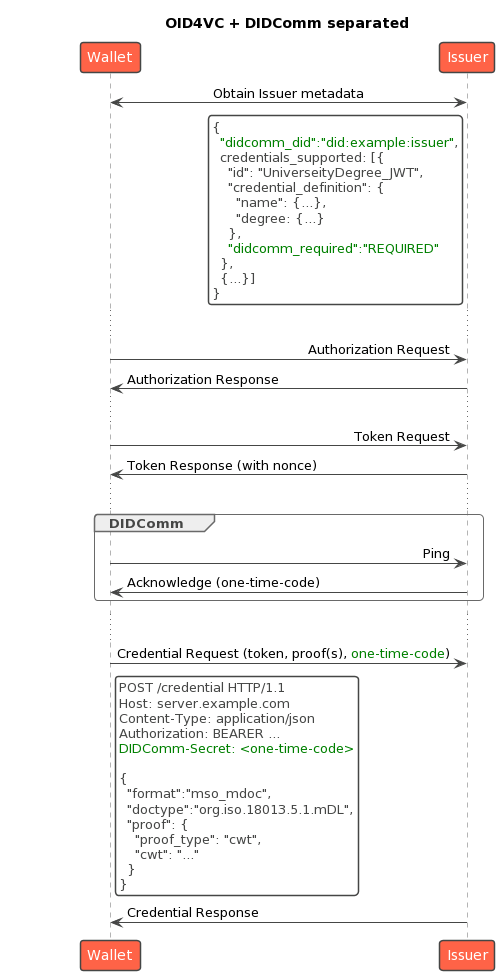

The diagram above was rendered by PlantUML. Its source (embedded in the PNG):
@startuml
!theme vibrant
!pragma teoz true
title "OID4VC + DIDComm separated"
participant Wallet
participant "Issuer" as CI
skinparam ParticipantPadding 75
skinparam sequenceMessageAlign reverseDirection

Wallet <-> CI: Obtain Issuer metadata
rnote left of CI #FFFFFF
{
  <color green>"didcomm_did":"did:example:issuer"</color>,
  credentials_supported: [{
    "id": "UniverseityDegree_JWT",
    "credential_definition": {
      "name": {...},
      "degree: {...}
    },
    <color green>"didcomm_required":"REQUIRED"</color>
  },
  {...}]
}
end rnote

...

Wallet -> CI: Authorization Request
Wallet <- CI: Authorization Response

...

Wallet -> CI: Token Request
Wallet <- CI: Token Response (with nonce)

...

group DIDComm
  Wallet -> CI: Ping
  Wallet <- CI: Acknowledge (one-time-code)
end

...

Wallet -> CI: Credential Request (token, proof(s), <color green>one-time-code</color>)
rnote right of Wallet #FFFFFF
POST /credential HTTP/1.1
Host: server.example.com
Content-Type: application/json
Authorization: BEARER ...
<color green>DIDComm-Secret: <one-time-code></color>

{
  "format":"mso_mdoc",
  "doctype":"org.iso.18013.5.1.mDL",
  "proof": {
    "proof_type": "cwt",
    "cwt": "..."
  }
}
end rnote
Wallet <- CI: Credential Response
@enduml